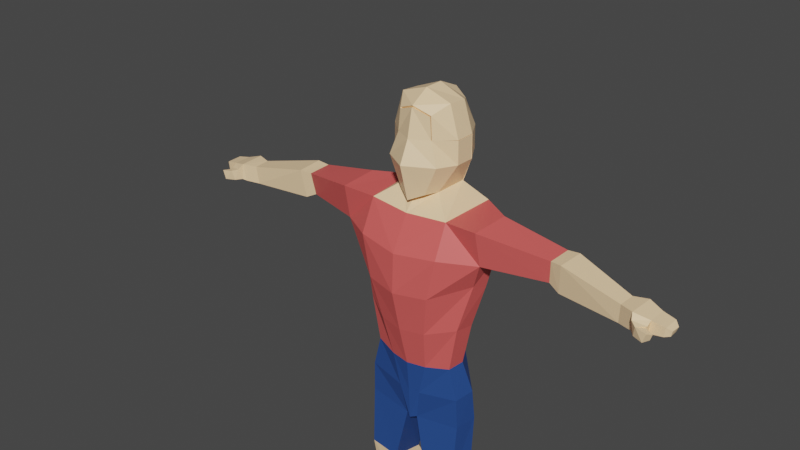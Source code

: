 # Source: Character.blend  (saved by Blender 2.82.7; exported with 4.5.12 LTS)
import bpy
from mathutils import Matrix  # noqa: F401  (used for matrix-valued properties, if any)

bpy.ops.wm.read_factory_settings(use_empty=True)
scene = bpy.context.scene
scene.name = 'Scene'

# ---- collections
col_collection = bpy.data.collections.new('Collection'); scene.collection.children.link(col_collection)

# ---- materials (node trees are filled in below, after node groups)
mat_body_color = bpy.data.materials.new('Body Color')
mat_body_color.alpha_threshold = 0.0
mat_body_color.use_transparent_shadow = False
mat_body_color.diffuse_color = (1.0, 0.7084, 0.4125, 1.0)
mat_body_color.line_color = (0.0, 0.0, 0.0, 1.0)
mat_t_shirt = bpy.data.materials.new('T-Shirt')
mat_t_shirt.use_transparent_shadow = False
mat_t_shirt.diffuse_color = (1.0, 0.1435, 0.1341, 1.0)
mat_pants = bpy.data.materials.new('Pants')
mat_pants.use_transparent_shadow = False
mat_pants.diffuse_color = (0.02029, 0.07036, 0.2664, 1.0)
mat_boots = bpy.data.materials.new('Boots')
mat_boots.use_transparent_shadow = False
mat_boots.diffuse_color = (0.05951, 0.06663, 0.05127, 1.0)

# ---- material node trees
mat_body_color.use_nodes = True; mat_body_color.node_tree.nodes.clear()
_N = mat_body_color.node_tree.nodes; _L = mat_body_color.node_tree.links
n0 = _N.new('ShaderNodeOutputMaterial'); n0.name = 'Material Output'; n0.location = (300, 300)
n1 = _N.new('ShaderNodeBsdfPrincipled'); n1.name = 'Principled BSDF'; n1.location = (10, 300)
n1.distribution = 'GGX'
n1.subsurface_method = 'BURLEY'
n1.inputs[0].default_value = (1.0, 0.7084, 0.4125, 1.0)
n1.inputs[2].default_value = 0.4
n1.inputs[3].default_value = 1.45
n1.inputs[27].default_value = (0.0, 0.0, 0.0, 1.0)
n1.inputs[28].default_value = 1.0
_L.new(n1.outputs[0], n0.inputs[0])
n0.is_active_output = True
mat_t_shirt.use_nodes = True; mat_t_shirt.node_tree.nodes.clear()
_N = mat_t_shirt.node_tree.nodes; _L = mat_t_shirt.node_tree.links
n0 = _N.new('ShaderNodeOutputMaterial'); n0.name = 'Material Output'; n0.location = (300, 300)
n1 = _N.new('ShaderNodeBsdfPrincipled'); n1.name = 'Principled BSDF'; n1.location = (10, 300)
n1.distribution = 'GGX'
n1.subsurface_method = 'BURLEY'
n1.inputs[0].default_value = (0.7835, 0.1144, 0.107, 1.0)
n1.inputs[3].default_value = 1.45
n1.inputs[27].default_value = (0.0, 0.0, 0.0, 1.0)
n1.inputs[28].default_value = 1.0
_L.new(n1.outputs[0], n0.inputs[0])
n0.is_active_output = True
mat_pants.use_nodes = True; mat_pants.node_tree.nodes.clear()
_N = mat_pants.node_tree.nodes; _L = mat_pants.node_tree.links
n0 = _N.new('ShaderNodeOutputMaterial'); n0.name = 'Material Output'; n0.location = (300, 300)
n1 = _N.new('ShaderNodeBsdfPrincipled'); n1.name = 'Principled BSDF'; n1.location = (10, 300)
n1.distribution = 'GGX'
n1.subsurface_method = 'BURLEY'
n1.inputs[0].default_value = (0.02029, 0.07036, 0.2664, 1.0)
n1.inputs[3].default_value = 1.45
n1.inputs[27].default_value = (0.0, 0.0, 0.0, 1.0)
n1.inputs[28].default_value = 1.0
_L.new(n1.outputs[0], n0.inputs[0])
n0.is_active_output = True
mat_boots.use_nodes = True; mat_boots.node_tree.nodes.clear()
_N = mat_boots.node_tree.nodes; _L = mat_boots.node_tree.links
n0 = _N.new('ShaderNodeOutputMaterial'); n0.name = 'Material Output'; n0.location = (300, 300)
n1 = _N.new('ShaderNodeBsdfPrincipled'); n1.name = 'Principled BSDF'; n1.location = (10, 300)
n1.distribution = 'GGX'
n1.subsurface_method = 'BURLEY'
n1.inputs[0].default_value = (0.05951, 0.06663, 0.05127, 1.0)
n1.inputs[3].default_value = 1.45
n1.inputs[27].default_value = (0.0, 0.0, 0.0, 1.0)
n1.inputs[28].default_value = 1.0
_L.new(n1.outputs[0], n0.inputs[0])
n0.is_active_output = True

# ---- world
world_world = bpy.data.worlds.new('World'); scene.world = world_world
world_world.use_nodes = True; world_world.node_tree.nodes.clear()
_N = world_world.node_tree.nodes; _L = world_world.node_tree.links
n0 = _N.new('ShaderNodeOutputWorld'); n0.name = 'World Output'; n0.location = (300, 300)
n1 = _N.new('ShaderNodeBackground'); n1.name = 'Background'; n1.location = (10, 300)
n1.inputs[0].default_value = (0.05088, 0.05088, 0.05088, 1.0)
_L.new(n1.outputs[0], n0.inputs[0])
n0.is_active_output = True
world_world.color = (0.05088, 0.05088, 0.05088)
world_world.use_sun_shadow = False
world_world.sun_shadow_jitter_overblur = 0.0

# ---- meshes
me_cube_002 = bpy.data.meshes.new('Cube.002')
me_cube_002.from_pydata([(0.3833, 0.678, 10.44), (0.2839, 0.5776, 8.518), (0.4379, -0.6857, 10.4), (-0.0835, 0.7332, 8.419), (-0.0835, -0.8109, 10.57), (-0.0835, 0.8391, 10.61), (0.6285, 0.7693, 9.793), (0.6339, 0.7693, 9.159), (0.4753, -0.7026, 9.798), (-0.0835, 0.9632, 9.793), (-0.0835, 0.9632, 9.159), (0.6932, 0.2287, 10.6), (0.6932, -0.2906, 10.65), (0.5929, 0.3593, 8.372), (-0.0835, 0.2287, 10.88), (-0.0835, -0.2906, 10.88), (0.9438, 0.2287, 9.159), (0.9384, 0.2287, 9.793), (0.9384, -0.2906, 9.793), (0.2839, 0.5776, 8.518), (0.4379, -0.6857, 10.4), (0.3386, -0.7886, 8.372), (-0.0835, 0.7332, 8.419), (-0.0835, -0.8109, 10.57), (-0.0835, -0.9875, 8.207), (0.4753, -0.7026, 9.798), (0.6886, -0.7886, 9.159), (-0.0835, -0.9697, 9.793), (-0.0835, -1.25, 9.189), (0.5027, -0.4574, 8.34), (0.5929, 0.3593, 8.372), (-0.0835, 0.6961, 8.087), (-0.0835, -0.727, 8.151), (0.9438, 0.2287, 9.159), (0.9438, -0.2906, 9.159), (0.9384, 0.2287, 9.793), (0.9384, -0.2906, 9.793), (1.158, -0.937, 7.842), (1.199, 0.6879, 7.863), (-0.0835, 0.8989, 7.714), (-0.0835, -1.022, 7.787), (1.164, -1.343, 6.971), (1.241, 0.8815, 6.753), (-0.0835, 1.031, 6.604), (-0.0835, -1.529, 6.853), (2.098, -1.0, 7.887), (2.139, 0.07274, 7.907), (2.063, -0.1734, 6.897), (2.102, -0.7868, 6.959), (0.898, -1.352, 5.789), (0.8751, 0.6433, 5.444), (-0.0835, 0.7933, 5.277), (-0.0835, -1.571, 5.74), (1.748, -0.5772, 6.153), (1.789, -0.1503, 5.959), (0.5309, -0.8731, 3.346), (0.5723, 0.6281, 3.47), (-0.0835, 0.778, 3.44), (-0.0835, -0.9612, 3.323), (1.146, -0.6781, 3.431), (1.188, -0.2333, 3.435), (7.044, -0.6097, 7.042), (7.056, -0.25, 7.049), (7.004, -0.2594, 6.857), (7.017, -0.6072, 6.876), (3.91, -0.4103, 7.51), (3.935, 0.2057, 7.522), (3.857, -0.3087, 6.952), (3.834, 0.0975, 6.914), (4.24, -0.485, 7.539), (4.171, -0.3708, 6.797), (4.273, 0.1941, 7.556), (4.139, 0.1698, 6.747), (5.929, -0.5932, 7.191), (5.886, -0.5622, 6.766), (5.949, -0.2159, 7.201), (5.867, -0.2307, 6.735), (6.309, -0.7614, 7.213), (6.257, -0.7187, 6.81), (6.333, -0.1128, 7.225), (6.234, -0.1388, 6.774), (6.686, -0.6535, 7.1), (6.65, -0.663, 6.852), (6.71, -0.2078, 7.109), (6.64, -0.2235, 6.826), (6.35, -0.7865, 6.853), (6.386, -0.8765, 7.098), (6.653, -0.8045, 7.033), (6.628, -0.7595, 6.895), (6.491, -0.9523, 6.844), (6.537, -1.006, 7.037), (6.63, -0.8745, 6.99), (6.603, -0.8492, 6.874), (6.731, -1.048, 6.83), (6.794, -1.054, 6.997), (6.831, -0.9274, 6.935), (6.795, -0.9295, 6.835), (7.139, -0.5405, 6.983), (7.148, -0.3241, 6.98), (7.113, -0.3304, 6.891), (7.121, -0.5399, 6.896), (0.3161, -0.8412, 2.392), (0.3593, 0.6391, 2.381), (-0.0835, 0.8294, 2.343), (-0.0835, -0.8685, 2.362), (1.386, -0.6568, 2.499), (1.439, -0.08765, 2.505), (0.1733, -0.7293, 1.487), (0.2259, 0.6436, 1.492), (-0.0835, 0.7492, 1.454), (-0.0835, -0.8411, 1.457), (1.42, -0.6294, 1.594), (1.472, -0.003103, 1.6), (0.7579, -0.5904, -3.21), (0.7935, 0.2146, -2.839), (1.603, -0.5227, -3.137), (1.639, 0.01531, -2.766), (1.458, -0.1185, -0.3658), (0.552, 0.09524, -0.444), (0.5659, -0.808, -0.2208), (1.372, -0.7434, -0.1512), (1.618, 0.009259, -0.753), (0.7294, -0.7439, -1.091), (0.4806, 0.2776, -0.8512), (1.27, -0.6628, -1.003), (-0.0835, -1.278, 4.526), (1.379, -0.719, 4.753), (0.6731, -1.139, 4.56), (1.421, -0.2011, 4.68), (0.6897, 0.5017, 4.429), (-0.0835, 0.6517, 4.345), (0.8426, -0.5896, -3.824), (0.8783, 0.1011, -3.821), (1.688, -0.5219, -3.751), (1.723, -0.09815, -3.748), (0.7833, -1.847, -3.268), (1.707, -1.779, -3.195), (0.8681, -1.907, -3.812), (1.792, -1.839, -3.739), (1.596, -1.376, -3.085), (1.736, -1.126, -3.746), (0.8283, -1.194, -3.818), (0.6882, -1.444, -3.158)], [], [(18, 12, 2, 8), (9, 5, 0, 6), (12, 15, 4, 2), (3, 10, 7, 1), (10, 9, 6, 7), (7, 6, 17, 16), (1, 7, 16, 13), (0, 5, 14, 11), (11, 14, 15, 12), (6, 0, 11, 17), (17, 11, 12, 18), (32, 29, 21, 24), (25, 20, 23, 27), (21, 26, 28, 24), (26, 25, 27, 28), (29, 34, 26, 21), (34, 36, 25, 26), (33, 35, 36, 34), (30, 33, 34, 29), (22, 19, 30, 31), (30, 29, 37, 38), (37, 40, 44, 41), (29, 32, 40, 37), (31, 30, 38, 39), (42, 47, 54, 50), (39, 38, 42, 43), (42, 38, 46, 47), (83, 81, 61, 62), (37, 41, 48, 45), (38, 37, 45, 46), (41, 44, 52, 49), (126, 127, 55, 59), (127, 125, 58, 55), (48, 41, 49, 53), (43, 42, 50, 51), (47, 48, 53, 54), (55, 58, 104, 101), (56, 60, 106, 102), (128, 126, 59, 60), (130, 129, 56, 57), (129, 128, 60, 56), (61, 64, 100, 97), (81, 82, 64, 61), (84, 83, 62, 63), (82, 84, 63, 64), (48, 47, 68, 67), (47, 46, 66, 68), (45, 48, 67, 65), (46, 45, 65, 66), (67, 68, 72, 70), (68, 66, 71, 72), (65, 67, 70, 69), (66, 65, 69, 71), (70, 72, 76, 74), (72, 71, 75, 76), (69, 70, 74, 73), (71, 69, 73, 75), (74, 76, 80, 78), (76, 75, 79, 80), (73, 74, 78, 77), (75, 73, 77, 79), (78, 80, 84, 82), (80, 79, 83, 84), (78, 82, 88, 85), (79, 77, 81, 83), (85, 88, 92, 89), (82, 81, 87, 88), (81, 77, 86, 87), (77, 78, 85, 86), (89, 92, 96, 93), (86, 85, 89, 90), (88, 87, 91, 92), (87, 86, 90, 91), (94, 93, 96, 95), (90, 89, 93, 94), (92, 91, 95, 96), (91, 90, 94, 95), (98, 97, 100, 99), (63, 62, 98, 99), (64, 63, 99, 100), (62, 61, 97, 98), (103, 102, 108, 109), (106, 105, 111, 112), (59, 55, 101, 105), (60, 59, 105, 106), (57, 56, 102, 103), (109, 108, 107, 110), (123, 121, 116, 114), (102, 106, 112, 108), (101, 104, 110, 107), (105, 101, 107, 111), (114, 116, 134, 132), (124, 122, 113, 115), (121, 124, 115, 116), (122, 123, 114, 113), (107, 108, 118, 119), (112, 111, 120, 117), (111, 107, 119, 120), (108, 112, 117, 118), (119, 118, 123, 122), (117, 120, 124, 121), (120, 119, 122, 124), (118, 117, 121, 123), (50, 54, 128, 129), (51, 50, 129, 130), (54, 53, 126, 128), (49, 52, 125, 127), (53, 49, 127, 126), (131, 132, 134, 133), (113, 114, 132, 131), (140, 139, 136, 138), (116, 115, 133, 134), (136, 135, 137, 138), (141, 140, 138, 137), (139, 142, 135, 136), (142, 141, 137, 135), (113, 131, 141, 142), (115, 113, 142, 139), (131, 133, 140, 141), (133, 115, 139, 140)])
me_cube_002.polygons.foreach_set('material_index', [0, 0, 0, 0, 0, 0, 0, 0, 0, 0, 0, 0, 0, 0, 0, 0, 0, 0, 0, 0, 0, 1, 0, 0, 1, 1, 1, 0, 1, 1, 1, 1, 1, 1, 1, 1, 2, 2, 1, 1, 1, 0, 0, 0, 0, 1, 1, 1, 1, 0, 0, 0, 0, 0, 0, 0, 0, 0, 0, 0, 0, 0, 0, 0, 0, 0, 0, 0, 0, 0, 0, 0, 0, 0, 0, 0, 0, 0, 0, 0, 0, 2, 2, 2, 2, 2, 2, 0, 2, 2, 2, 3, 0, 0, 0, 2, 2, 2, 2, 0, 0, 0, 0, 1, 1, 1, 1, 1, 3, 3, 3, 3, 3, 3, 3, 3, 3, 3, 3, 3])
_uv = me_cube_002.uv_layers.new(name='UVMap')
_uv.uv.foreach_set('vector', [0.2917, 0.6701, 0.375, 0.6701, 0.375, 0.75, 0.2917, 0.75, 0.7917, 0.625, 0.875, 0.625, 0.875, 0.75, 0.7917, 0.75, 0.375, 0.1701, 0.5, 0.1701, 0.5, 0.25, 0.375, 0.25, 0.625, 0.625, 0.7083, 0.625, 0.7083, 0.75, 0.625, 0.75, 0.7083, 0.625, 0.7917, 0.625, 0.7917, 0.75, 0.7083, 0.75, 0.2083, 0.5, 0.2917, 0.5, 0.2917, 0.5867, 0.2083, 0.5867, 0.125, 0.5, 0.2083, 0.5, 0.2083, 0.5867, 0.125, 0.5867, 0.375, 0.0, 0.5, 0.0, 0.5, 0.08675, 0.375, 0.08675, 0.375, 0.08675, 0.5, 0.08675, 0.5, 0.1701, 0.375, 0.1701, 0.2917, 0.5, 0.375, 0.5, 0.375, 0.5867, 0.2917, 0.5867, 0.2917, 0.5867, 0.375, 0.5867, 0.375, 0.6701, 0.2917, 0.6701, 0.5, 0.9201, 0.625, 0.9201, 0.625, 1.0, 0.5, 1.0, 0.5417, 0.25, 0.625, 0.25, 0.625, 0.375, 0.5417, 0.375, 0.375, 0.25, 0.4583, 0.25, 0.4583, 0.375, 0.375, 0.375, 0.4583, 0.25, 0.5417, 0.25, 0.5417, 0.375, 0.4583, 0.375, 0.125, 0.6701, 0.2083, 0.6701, 0.2083, 0.75, 0.125, 0.75, 0.2083, 0.6701, 0.2917, 0.6701, 0.2917, 0.75, 0.2083, 0.75, 0.2083, 0.5867, 0.2917, 0.5867, 0.2917, 0.6701, 0.2083, 0.6701, 0.125, 0.5867, 0.2083, 0.5867, 0.2083, 0.6701, 0.125, 0.6701, 0.5, 0.75, 0.625, 0.75, 0.625, 0.8367, 0.5, 0.8367, 0.125, 0.5867, 0.125, 0.6701, 0.125, 0.6701, 0.125, 0.5867, 0.625, 0.9201, 0.5, 0.9201, 0.5, 0.9201, 0.625, 0.9201, 0.625, 0.9201, 0.5, 0.9201, 0.5, 0.9201, 0.625, 0.9201, 0.5, 0.8367, 0.625, 0.8367, 0.625, 0.8367, 0.5, 0.8367, 0.625, 0.8367, 0.625, 0.8367, 0.625, 0.8367, 0.625, 0.8367, 0.5, 0.8367, 0.625, 0.8367, 0.625, 0.8367, 0.5, 0.8367, 0.625, 0.8367, 0.625, 0.8367, 0.625, 0.8367, 0.625, 0.8367, 0.125, 0.5867, 0.125, 0.6701, 0.125, 0.6701, 0.125, 0.5867, 0.625, 0.9201, 0.625, 0.9201, 0.625, 0.9201, 0.625, 0.9201, 0.125, 0.5867, 0.125, 0.6701, 0.125, 0.6701, 0.125, 0.5867, 0.625, 0.9201, 0.5, 0.9201, 0.5, 0.9201, 0.625, 0.9201, 0.625, 0.9201, 0.625, 0.9201, 0.625, 0.9201, 0.625, 0.9201, 0.625, 0.9201, 0.5, 0.9201, 0.5, 0.9201, 0.625, 0.9201, 0.625, 0.9201, 0.625, 0.9201, 0.625, 0.9201, 0.625, 0.9201, 0.5, 0.8367, 0.625, 0.8367, 0.625, 0.8367, 0.5, 0.8367, 0.125, 0.5867, 0.125, 0.6701, 0.125, 0.6701, 0.125, 0.5867, 0.625, 0.9201, 0.5, 0.9201, 0.5, 0.9201, 0.625, 0.9201, 0.625, 0.8367, 0.625, 0.8367, 0.625, 0.8367, 0.625, 0.8367, 0.125, 0.5867, 0.125, 0.6701, 0.125, 0.6701, 0.125, 0.5867, 0.5, 0.8367, 0.625, 0.8367, 0.625, 0.8367, 0.5, 0.8367, 0.625, 0.8367, 0.625, 0.8367, 0.625, 0.8367, 0.625, 0.8367, 0.625, 0.9201, 0.625, 0.9201, 0.625, 0.9201, 0.625, 0.9201, 0.625, 0.9201, 0.625, 0.9201, 0.625, 0.9201, 0.625, 0.9201, 0.625, 0.8367, 0.625, 0.8367, 0.625, 0.8367, 0.625, 0.8367, 0.125, 0.6701, 0.125, 0.5867, 0.125, 0.5867, 0.125, 0.6701, 0.125, 0.6701, 0.125, 0.5867, 0.125, 0.5867, 0.125, 0.6701, 0.625, 0.8367, 0.625, 0.8367, 0.625, 0.8367, 0.625, 0.8367, 0.625, 0.9201, 0.625, 0.9201, 0.625, 0.9201, 0.625, 0.9201, 0.125, 0.5867, 0.125, 0.6701, 0.125, 0.6701, 0.125, 0.5867, 0.125, 0.6701, 0.125, 0.5867, 0.125, 0.5867, 0.125, 0.6701, 0.625, 0.8367, 0.625, 0.8367, 0.625, 0.8367, 0.625, 0.8367, 0.625, 0.9201, 0.625, 0.9201, 0.625, 0.9201, 0.625, 0.9201, 0.125, 0.5867, 0.125, 0.6701, 0.125, 0.6701, 0.125, 0.5867, 0.125, 0.6701, 0.125, 0.5867, 0.125, 0.5867, 0.125, 0.6701, 0.625, 0.8367, 0.625, 0.8367, 0.625, 0.8367, 0.625, 0.8367, 0.625, 0.9201, 0.625, 0.9201, 0.625, 0.9201, 0.625, 0.9201, 0.125, 0.5867, 0.125, 0.6701, 0.125, 0.6701, 0.125, 0.5867, 0.125, 0.6701, 0.125, 0.5867, 0.125, 0.5867, 0.125, 0.6701, 0.625, 0.8367, 0.625, 0.8367, 0.625, 0.8367, 0.625, 0.8367, 0.625, 0.9201, 0.625, 0.9201, 0.625, 0.9201, 0.625, 0.9201, 0.125, 0.5867, 0.125, 0.6701, 0.125, 0.6701, 0.125, 0.5867, 0.125, 0.6701, 0.125, 0.5867, 0.125, 0.5867, 0.125, 0.6701, 0.625, 0.8367, 0.625, 0.8367, 0.625, 0.8367, 0.625, 0.8367, 0.125, 0.6701, 0.125, 0.6701, 0.125, 0.6701, 0.125, 0.6701, 0.125, 0.5867, 0.125, 0.6701, 0.125, 0.6701, 0.125, 0.5867, 0.125, 0.6701, 0.125, 0.6701, 0.125, 0.6701, 0.125, 0.6701, 0.625, 0.9201, 0.625, 0.9201, 0.625, 0.9201, 0.625, 0.9201, 0.125, 0.6701, 0.125, 0.6701, 0.125, 0.6701, 0.125, 0.6701, 0.625, 0.9201, 0.625, 0.9201, 0.625, 0.9201, 0.625, 0.9201, 0.125, 0.6701, 0.125, 0.6701, 0.125, 0.6701, 0.125, 0.6701, 0.625, 0.9201, 0.625, 0.9201, 0.625, 0.9201, 0.625, 0.9201, 0.625, 0.9201, 0.625, 0.9201, 0.625, 0.9201, 0.625, 0.9201, 0.125, 0.6701, 0.125, 0.6701, 0.125, 0.6701, 0.125, 0.6701, 0.625, 0.9201, 0.625, 0.9201, 0.625, 0.9201, 0.625, 0.9201, 0.625, 0.9201, 0.625, 0.9201, 0.625, 0.9201, 0.625, 0.9201, 0.625, 0.9201, 0.625, 0.9201, 0.625, 0.9201, 0.625, 0.9201, 0.125, 0.6701, 0.125, 0.6701, 0.125, 0.6701, 0.125, 0.6701, 0.125, 0.5867, 0.125, 0.6701, 0.125, 0.6701, 0.125, 0.5867, 0.625, 0.8367, 0.625, 0.8367, 0.625, 0.8367, 0.625, 0.8367, 0.125, 0.6701, 0.125, 0.5867, 0.125, 0.5867, 0.125, 0.6701, 0.125, 0.5867, 0.125, 0.6701, 0.125, 0.6701, 0.125, 0.5867, 0.5, 0.8367, 0.625, 0.8367, 0.625, 0.8367, 0.5, 0.8367, 0.125, 0.5867, 0.125, 0.6701, 0.125, 0.6701, 0.125, 0.5867, 0.625, 0.9201, 0.625, 0.9201, 0.625, 0.9201, 0.625, 0.9201, 0.125, 0.5867, 0.125, 0.6701, 0.125, 0.6701, 0.125, 0.5867, 0.5, 0.8367, 0.625, 0.8367, 0.625, 0.8367, 0.5, 0.8367, 0.5, 0.8367, 0.625, 0.8367, 0.625, 0.9201, 0.5, 0.9201, 0.625, 0.8367, 0.625, 0.8367, 0.625, 0.8367, 0.625, 0.8367, 0.625, 0.8367, 0.625, 0.8367, 0.625, 0.8367, 0.625, 0.8367, 0.625, 0.9201, 0.5, 0.9201, 0.5, 0.9201, 0.625, 0.9201, 0.625, 0.9201, 0.625, 0.9201, 0.625, 0.9201, 0.625, 0.9201, 0.625, 0.8367, 0.625, 0.8367, 0.625, 0.8367, 0.625, 0.8367, 0.625, 0.9201, 0.625, 0.9201, 0.625, 0.9201, 0.625, 0.9201, 0.125, 0.5867, 0.125, 0.6701, 0.125, 0.6701, 0.125, 0.5867, 0.625, 0.9201, 0.625, 0.8367, 0.625, 0.8367, 0.625, 0.9201, 0.625, 0.9201, 0.625, 0.8367, 0.625, 0.8367, 0.625, 0.9201, 0.125, 0.5867, 0.125, 0.6701, 0.125, 0.6701, 0.125, 0.5867, 0.625, 0.9201, 0.625, 0.9201, 0.625, 0.9201, 0.625, 0.9201, 0.625, 0.8367, 0.625, 0.8367, 0.625, 0.8367, 0.625, 0.8367, 0.625, 0.9201, 0.625, 0.8367, 0.625, 0.8367, 0.625, 0.9201, 0.125, 0.5867, 0.125, 0.6701, 0.125, 0.6701, 0.125, 0.5867, 0.625, 0.9201, 0.625, 0.9201, 0.625, 0.9201, 0.625, 0.9201, 0.625, 0.8367, 0.625, 0.8367, 0.625, 0.8367, 0.625, 0.8367, 0.625, 0.8367, 0.625, 0.8367, 0.625, 0.8367, 0.625, 0.8367, 0.5, 0.8367, 0.625, 0.8367, 0.625, 0.8367, 0.5, 0.8367, 0.125, 0.5867, 0.125, 0.6701, 0.125, 0.6701, 0.125, 0.5867, 0.625, 0.9201, 0.5, 0.9201, 0.5, 0.9201, 0.625, 0.9201, 0.625, 0.9201, 0.625, 0.9201, 0.625, 0.9201, 0.625, 0.9201, 0.625, 0.9201, 0.625, 0.8367, 0.625, 0.8367, 0.625, 0.9201, 0.625, 0.9201, 0.625, 0.8367, 0.625, 0.8367, 0.625, 0.9201, 0.125, 0.6701, 0.125, 0.6701, 0.125, 0.6701, 0.125, 0.6701, 0.125, 0.5867, 0.125, 0.6701, 0.125, 0.6701, 0.125, 0.5867, 0.625, 0.9201, 0.625, 0.9201, 0.625, 0.9201, 0.625, 0.9201, 0.625, 0.9201, 0.625, 0.9201, 0.625, 0.9201, 0.625, 0.9201, 0.625, 0.9201, 0.625, 0.9201, 0.625, 0.9201, 0.625, 0.9201, 0.625, 0.9201, 0.625, 0.9201, 0.625, 0.9201, 0.625, 0.9201, 0.625, 0.9201, 0.625, 0.9201, 0.625, 0.9201, 0.625, 0.9201, 0.625, 0.9201, 0.625, 0.9201, 0.625, 0.9201, 0.625, 0.9201, 0.625, 0.9201, 0.625, 0.9201, 0.625, 0.9201, 0.625, 0.9201, 0.125, 0.6701, 0.125, 0.6701, 0.125, 0.6701, 0.125, 0.6701])
me_cube_002.materials.append(mat_body_color)
me_cube_002.materials.append(mat_t_shirt)
me_cube_002.materials.append(mat_pants)
me_cube_002.materials.append(mat_boots)
me_cube_002.use_remesh_preserve_volume = False
me_cube_002.use_remesh_preserve_attributes = False
me_cube_002.use_mirror_vertex_groups = False
me_cube_002.update()
arm_man = bpy.data.armatures.new('Man')  # bones are not reproduced

# ---- objects
ob_player = bpy.data.objects.new('Player', me_cube_002)
ob_armature = bpy.data.objects.new('Armature', arm_man)

# ---- transforms, parenting, visibility, modifiers, constraints
ob_player.parent = ob_armature
ob_player.location = (0.0, 0.0, 0.0)
ob_player.lock_rotations_4d = False
ob_player.empty_display_type = 'ARROWS'
ob_player.lineart.crease_threshold = 0.0
_vg = ob_player.vertex_groups.new(name='Hips')
for _i, _w in zip([55, 56, 57, 58, 59, 60, 101, 102, 103, 104, 105, 106, 107, 108, 109, 110, 111, 112, 118, 119, 130], [0.1211, 0.106, 0.136, 0.1483, 0.05879, 0.05194, 0.7405, 0.7825, 0.7899, 0.7708, 0.1372, 0.1163, 0.8621, 0.8623, 0.8753, 0.8754, 0.07514, 0.04667, 0.01042, 0.009167, 0.002197]): _vg.add([_i], _w, 'REPLACE')
_vg = ob_player.vertex_groups.new(name='UpperLeg.R')
for _i, _w in zip([55, 56, 58, 59, 60, 101, 102, 103, 104, 105, 106, 107, 108, 109, 110, 111, 112, 117, 118, 119, 120, 122, 124], [0.05714, 0.03404, 0.01084, 0.1368, 0.1508, 0.1098, 0.08927, 0.058, 0.06632, 0.6948, 0.7234, 0.09382, 0.0838, 0.07132, 0.0786, 0.8995, 0.9251, 0.05683, 0.05203, 0.4605, 0.8063, 0.0005368, 6.668e-05]): _vg.add([_i], _w, 'REPLACE')
_vg = ob_player.vertex_groups.new(name='LowerLeg.R')
for _i, _w in zip([107, 108, 109, 113, 114, 115, 116, 117, 118, 119, 120, 121, 122, 123, 124, 131, 132, 133, 134, 135, 136, 139, 140, 141, 142], [0.01038, 0.02844, 0.01515, 0.8617, 0.9614, 0.8905, 0.9797, 0.9419, 0.917, 0.5093, 0.1876, 0.9918, 0.9696, 0.9868, 0.9726, 0.106, 0.1135, 0.1775, 0.4456, 0.01741, 0.01915, 0.1011, 0.0248, 0.01993, 0.0948]): _vg.add([_i], _w, 'REPLACE')
_vg = ob_player.vertex_groups.new(name='Foot.R')
for _i, _w in zip([113, 115, 131, 132, 133, 134, 135, 136, 137, 138, 139, 140, 141, 142], [0.1174, 0.1059, 0.8201, 0.1056, 0.8082, 0.502, 0.9651, 0.965, 0.9896, 0.9849, 0.8983, 0.9597, 0.9571, 0.902]): _vg.add([_i], _w, 'REPLACE')
_vg = ob_player.vertex_groups.new(name='Waist')
for _i, _w in zip([43, 44, 49, 50, 51, 52, 53, 54, 55, 56, 57, 58, 59, 60, 101, 102, 103, 104, 105, 106, 125, 126, 127, 128, 129, 130], [0.03265, 0.03077, 0.06013, 0.1294, 0.1796, 0.09792, 0.03404, 0.05231, 0.7075, 0.8, 0.793, 0.7146, 0.6658, 0.6798, 0.1249, 0.1141, 0.136, 0.1371, 0.1391, 0.135, 0.393, 0.1796, 0.2123, 0.2398, 0.7396, 0.787]): _vg.add([_i], _w, 'REPLACE')
_vg = ob_player.vertex_groups.new(name='Waist.001')
for _i, _w in zip([19, 21, 22, 24, 28, 29, 30, 31, 32, 37, 38, 39, 40, 41, 42, 43, 44, 47, 48, 49, 50, 51, 52, 53, 54, 55, 56, 57, 58, 59, 60, 125, 126, 127, 128, 129, 130], [0.1288, 0.07, 0.2036, 0.1479, 0.002188, 0.03727, 0.06162, 0.3011, 0.2583, 0.04604, 0.06605, 0.5581, 0.5624, 0.1749, 0.177, 0.7388, 0.6666, 0.01037, 0.00284, 0.6442, 0.6956, 0.7475, 0.7491, 0.2347, 0.2479, 0.1065, 0.03694, 0.03149, 0.1001, 0.118, 0.09832, 0.55, 0.6451, 0.709, 0.6025, 0.1907, 0.1603]): _vg.add([_i], _w, 'REPLACE')
_vg = ob_player.vertex_groups.new(name='UpperShoulder.R')
for _i, _w in zip([19, 21, 22, 24, 29, 30, 31, 32, 33, 34, 37, 38, 39, 40, 41, 42, 43, 44, 45, 46, 47, 48, 49, 50, 51, 52, 53, 54, 126, 127, 128, 129], [0.105, 0.05216, 0.0886, 0.05524, 0.1025, 0.1264, 0.08834, 0.07852, 0.0347, 0.005243, 0.7088, 0.6285, 0.1208, 0.131, 0.6534, 0.7135, 0.1425, 0.1811, 0.1149, 0.05915, 0.7061, 0.2396, 0.2459, 0.1406, 0.04683, 0.1039, 0.5392, 0.5785, 0.114, 0.03204, 0.1004, 0.01014]): _vg.add([_i], _w, 'REPLACE')
_vg = ob_player.vertex_groups.new(name='Shoulder.R')
for _i, _w in zip([30, 37, 38, 41, 42, 44, 45, 46, 47, 48, 49, 53, 54, 65, 126], [0.004368, 0.1295, 0.1403, 0.1216, 0.04037, 0.01335, 0.8345, 0.9101, 0.2129, 0.6827, 0.002929, 0.1675, 0.09739, 0.008072, 0.0002742]): _vg.add([_i], _w, 'REPLACE')
_vg = ob_player.vertex_groups.new(name='LowerArm.R')
for _i, _w in zip([45, 47, 48, 65, 66, 67, 68, 69, 70, 71, 72, 73, 74, 75, 76, 78, 79, 80], [0.01075, 0.03317, 0.03288, 0.9633, 0.993, 0.9638, 0.9736, 0.9699, 0.9802, 0.9997, 0.9896, 0.09267, 0.494, 0.9244, 0.8757, 0.04551, 0.1219, 0.1644]): _vg.add([_i], _w, 'REPLACE')
_vg = ob_player.vertex_groups.new(name='Hand.R')
for _i, _w in zip([61, 62, 63, 64, 74, 76, 78, 80, 81, 82, 83, 84, 85, 87, 88, 89, 91, 92, 95, 96, 97, 98, 99, 100], [0.8897, 0.08396, 0.1016, 0.8578, 0.403, 0.06197, 0.06631, 0.007908, 0.7279, 0.6174, 0.05772, 0.06485, 0.06204, 0.2377, 0.3115, 0.01682, 0.09334, 0.1034, 0.005078, 0.01409, 0.823, 0.1586, 0.1747, 0.7914]): _vg.add([_i], _w, 'REPLACE')
_vg = ob_player.vertex_groups.new(name='UpperThumb.R')
for _i, _w in zip([73, 74, 75, 77, 78, 79, 80, 81, 82, 85, 86, 87, 88, 89, 92], [0.8816, 0.09216, 0.04945, 0.895, 0.7838, 0.03457, 0.04568, 0.06383, 0.08323, 0.6429, 0.02237, 0.02465, 0.08648, 0.09507, 0.06432]): _vg.add([_i], _w, 'REPLACE')
_vg = ob_player.vertex_groups.new(name='LowerThumb.R')
for _i, _w in zip([77, 78, 81, 82, 85, 86, 87, 88, 89, 90, 91, 92, 93, 94, 95, 96], [0.06763, 0.05911, 0.1027, 0.1558, 0.227, 0.9495, 0.6111, 0.4761, 0.7132, 0.519, 0.6672, 0.6596, 0.2273, 0.1784, 0.2123, 0.2266]): _vg.add([_i], _w, 'REPLACE')
_vg = ob_player.vertex_groups.new(name='Thumb.R')
for _i, _w in zip([85, 87, 88, 89, 90, 91, 92, 93, 94, 95, 96], [0.001738, 0.08042, 0.0666, 0.148, 0.4711, 0.2013, 0.1519, 0.7308, 0.7935, 0.7445, 0.7188]): _vg.add([_i], _w, 'REPLACE')
_vg = ob_player.vertex_groups.new(name='ElbowPoint.R')
_vg = ob_player.vertex_groups.new(name='Neck')
for _i, _w in zip([19, 20, 21, 22, 24, 25, 26, 27, 28, 29, 30, 31, 32, 33, 34, 35, 36, 37, 38, 39, 40, 42, 43, 44], [0.5529, 0.007106, 0.2558, 0.4796, 0.1645, 0.03943, 0.1063, 0.02175, 0.07113, 0.6395, 0.6528, 0.4917, 0.1645, 0.2246, 0.1545, 0.1276, 0.08998, 0.07551, 0.1317, 0.2435, 0.08483, 0.01452, 0.05915, 0.004254]): _vg.add([_i], _w, 'REPLACE')
_vg = ob_player.vertex_groups.new(name='Head')
for _i, _w in zip([0, 1, 2, 3, 4, 5, 6, 7, 8, 9, 10, 11, 12, 13, 14, 15, 16, 17, 18, 19, 20, 21, 22, 23, 24, 25, 26, 27, 28, 29, 30, 31, 32, 33, 34, 35, 36, 37, 38, 39, 40, 44], [1.0, 1.0, 1.0, 1.0, 1.0, 1.0, 1.0, 1.0, 1.0, 1.0, 1.0, 1.0, 1.0, 1.0, 1.0, 1.0, 1.0, 1.0, 1.0, 0.1889, 0.9594, 0.6108, 0.2074, 0.9679, 0.6195, 0.9376, 0.8533, 0.9448, 0.8832, 0.1935, 0.1299, 0.0978, 0.4797, 0.7018, 0.7967, 0.8303, 0.8801, 0.01245, 0.003842, 0.04699, 0.1887, 0.0581]): _vg.add([_i], _w, 'REPLACE')
_vg = ob_player.vertex_groups.new(name='UpperShoulder.L')
_vg = ob_player.vertex_groups.new(name='Shoulder.L')
_vg = ob_player.vertex_groups.new(name='LowerArm.L')
_vg = ob_player.vertex_groups.new(name='Hand.L')
_vg = ob_player.vertex_groups.new(name='UpperThumb.L')
_vg = ob_player.vertex_groups.new(name='LowerThumb.L')
_vg = ob_player.vertex_groups.new(name='Thumb.L')
_vg = ob_player.vertex_groups.new(name='ElbowPoint.L')
_vg = ob_player.vertex_groups.new(name='Main Core')
_vg = ob_player.vertex_groups.new(name='HandControl.R')
for _i, _w in zip([61, 62, 63, 64, 76, 78, 79, 80, 81, 82, 83, 84, 87, 88, 97, 98, 99, 100], [0.09167, 0.9119, 0.8893, 0.1129, 0.0293, 0.02331, 0.8183, 0.7531, 0.09091, 0.1162, 0.9149, 0.8835, 0.01462, 0.05654, 0.1693, 0.8383, 0.8204, 0.1972]): _vg.add([_i], _w, 'REPLACE')
_vg = ob_player.vertex_groups.new(name='LowerLegControl.R')
for _i, _w in zip([114, 131, 132, 134], [0.001936, 0.07382, 0.7809, 0.05227]): _vg.add([_i], _w, 'REPLACE')
_vg = ob_player.vertex_groups.new(name='KneePoint.R')
_vg = ob_player.vertex_groups.new(name='HandControl.L')
_vg = ob_player.vertex_groups.new(name='LowerLegControl.L')
_vg = ob_player.vertex_groups.new(name='KneePoint.L')
_vg = ob_player.vertex_groups.new(name='UpperLeg.L')
_vg = ob_player.vertex_groups.new(name='LowerLeg.L')
_vg = ob_player.vertex_groups.new(name='Foot.L')
_vg = ob_player.vertex_groups.new(name='Main')
_m = ob_player.modifiers.new('Mirror', 'MIRROR')
_m.use_clip = True
_m.merge_threshold = 0.23
_m = ob_player.modifiers.new('Solidify', 'SOLIDIFY')
_m.thickness = -0.07
_m.nonmanifold_thickness_mode = 'FIXED'
_m.nonmanifold_merge_threshold = 0.0003
_m = ob_player.modifiers.new('Armature', 'ARMATURE')
_m.object = ob_armature
ob_armature.location = (0.0, 0.0, 0.0)
ob_armature.show_in_front = True
ob_armature.lineart.crease_threshold = 0.0

# ---- collection membership
col_collection.objects.link(ob_player)
col_collection.objects.link(ob_armature)

# ---- scene / render settings (as saved in the file)
scene.frame_start = 1; scene.frame_end = 25; scene.frame_set(1)
scene.render.engine = 'BLENDER_EEVEE_NEXT'
scene.cycles.use_denoising = False
scene.cycles.samples = 128
scene.cycles.sampling_pattern = 'TABULATED_SOBOL'
scene.cycles.use_adaptive_sampling = False
scene.cycles.use_light_tree = False
scene.view_settings.view_transform = 'Filmic'
bpy.context.view_layer.update()

# ---- added for rendering (the .blend has no active camera and no usable light): camera, sun
cam_auto = bpy.data.cameras.new('AutoCamera')
cam_auto.lens = 50.0
cam_auto.sensor_width = 36.0
cam_auto.clip_end = 1000.0
ob_auto_camera = bpy.data.objects.new('AutoCamera', cam_auto)
scene.collection.objects.link(ob_auto_camera)
ob_auto_camera.location = (15.8503, -20.3417, 20.2555)
ob_auto_camera.rotation_euler = (1.09748, -7.21219e-08, 0.694738)
scene.camera = ob_auto_camera
light_auto_sun = bpy.data.lights.new('AutoSun', 'SUN')
light_auto_sun.energy = 3.0
light_auto_sun.angle = 0.0523599
ob_auto_sun = bpy.data.objects.new('AutoSun', light_auto_sun)
scene.collection.objects.link(ob_auto_sun)
ob_auto_sun.rotation_euler = (0.872665, 0.174533, 0.523599)
bpy.context.view_layer.update()
